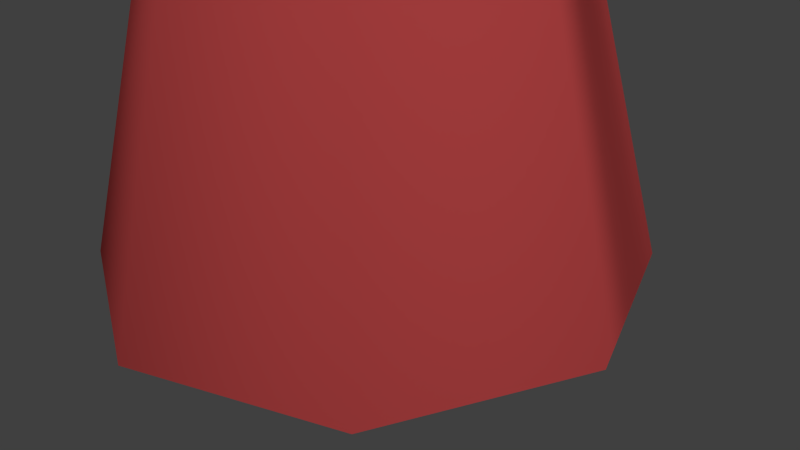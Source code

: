 # Source: onion.blend  (saved by Blender 2.74.0; exported with 4.5.12 LTS)
import bpy
from mathutils import Matrix  # noqa: F401  (used for matrix-valued properties, if any)

bpy.ops.wm.read_factory_settings(use_empty=True)
scene = bpy.context.scene
scene.name = 'Scene'

# ---- collections
col_collection_1 = bpy.data.collections.new('Collection 1'); scene.collection.children.link(col_collection_1)

# ---- materials (node trees are filled in below, after node groups)
mat_redonion = bpy.data.materials.new('redonion')
mat_redonion.alpha_threshold = 0.0
mat_redonion.use_transparent_shadow = False
mat_redonion.roughness = 0.5
mat_redonion.specular_intensity = 1.0
mat_flower = bpy.data.materials.new('Flower')
mat_flower.alpha_threshold = 0.0
mat_flower.use_transparent_shadow = False
mat_flower.roughness = 0.5
mat_flower.specular_intensity = 0.0
mat_legs = bpy.data.materials.new('legs')
mat_legs.alpha_threshold = 0.0
mat_legs.use_transparent_shadow = False
mat_legs.diffuse_color = (0.4109, 0.2514, 0.1356, 1.0)
mat_legs.roughness = 0.5
mat_solidcolor = bpy.data.materials.new('solidcolor')
mat_solidcolor.alpha_threshold = 0.0
mat_solidcolor.use_transparent_shadow = False
mat_solidcolor.diffuse_color = (0.5395, 0.002732, 0.002732, 1.0)
mat_solidcolor.roughness = 0.5
mat_solidcolor.specular_intensity = 1.0
mat_alpha_16_id_1_beamsides = bpy.data.materials.new('alpha=16,id=1|BeamSides')
mat_alpha_16_id_1_beamsides.alpha_threshold = 0.0
mat_alpha_16_id_1_beamsides.use_transparent_shadow = False
mat_alpha_16_id_1_beamsides.diffuse_color = (1.0, 0.125, 0.125, 1.0)
mat_alpha_16_id_1_beamsides.roughness = 0.5

# ---- material node trees

# ---- world
world_world = bpy.data.worlds.new('World'); scene.world = world_world
world_world.color = (0.05088, 0.05088, 0.05088)
world_world.use_sun_shadow = False
world_world.sun_shadow_jitter_overblur = 0.0
world_world.cycles.sampling_method = 'MANUAL'
world_world.cycles.sample_map_resolution = 256

# ---- cameras
cam_camera = bpy.data.cameras.new('Camera')
cam_camera.clip_end = 100.0
cam_camera.lens = 35.0
cam_camera.sensor_width = 32.0
cam_camera.sensor_height = 18.0
cam_camera.ortho_scale = 7.314
cam_camera.dof.focus_distance = 0.0
cam_camera.dof.aperture_fstop = 128.0

# ---- lights
light_lamp = bpy.data.lights.new('Lamp', 'SUN')
light_lamp.transmission_factor = 0.0
light_lamp.cutoff_distance = 30.0
light_lamp.angle = 0.1993
light_lamp.energy = 1.0
light_lamp.shadow_buffer_clip_start = 1.001
light_lamp.shadow_soft_size = 0.1
light_lamp.shadow_cascade_max_distance = 1000.0
light_lamp.cycles.use_multiple_importance_sampling = False

# ---- meshes
me_cylinder_005 = bpy.data.meshes.new('Cylinder.005')
me_cylinder_005.from_pydata([(2.902, 1.676, 10.13), (2.902, -1.676, 10.13), (2.765e-08, 4.342e-08, 14.44), (-3.786e-07, -3.351, 10.13), (-2.902, -1.676, 10.13), (-2.902, 1.676, 10.13), (-2.017e-07, 3.351, 10.13), (3.679, 2.124, 11.86), (3.679, -2.124, 11.86), (-1.857e-07, -4.249, 11.86), (-3.679, -2.124, 11.86), (-3.679, 2.124, 11.86), (-2.785e-07, 4.249, 11.86), (2.683, 1.549, 13.28), (2.683, -1.549, 13.28), (-2.515e-07, -3.098, 13.28), (-2.683, -1.549, 13.28), (-2.683, 1.549, 13.28), (-2.128e-07, 3.098, 13.28), (-4.033, 4.033, 14.56), (-4.033, -4.033, 14.56), (4.033, 4.033, 14.56), (4.033, -4.033, 14.56), (-7.049, -12.21, 0.2006), (-1.982, -3.433, 11.27), (-7.1, -11.8, -0.04718), (-2.047, -2.901, 10.96), (-6.666, -12.05, -0.04718), (-1.489, -3.223, 10.96), (-7.049, 12.21, 0.2006), (-1.982, 3.433, 11.27), (-6.666, 12.05, -0.04718), (-1.489, 3.223, 10.96), (-7.1, 11.8, -0.04718), (-2.047, 2.901, 10.96), (14.1, -5.189e-07, 0.2006), (3.964, -4.8e-08, 11.27), (13.77, -0.2502, -0.04718), (3.536, -0.3217, 10.96), (13.77, 0.2502, -0.04718), (3.536, 0.3217, 10.96), (-2.256, -2.2, 10.31), (0.2106, 0.5032, 11.56), (-0.8971, -2.985, 10.31), (-3.752, -3.676, 11.39), (0.03916, 0.2063, 12.98), (-1.428, -5.018, 11.39), (3.033, -0.8539, 10.31), (-0.5411, -0.06924, 11.56), (3.033, 0.7154, 10.31), (5.06, -1.411, 11.39), (-0.1982, -0.06924, 12.98), (5.06, 1.273, 11.39), (-0.7772, 3.054, 10.31), (0.3305, -0.434, 11.56), (-2.136, 2.269, 10.31), (-1.308, 5.088, 11.39), (0.1591, -0.1371, 12.98), (-3.632, 3.745, 11.39), (-4.033, 4.033, 14.56), (-4.033, -4.033, 14.56), (4.033, 4.033, 14.56), (4.033, -4.033, 14.56), (5.167e-08, 3.55, 0.02982), (5.167e-08, -1.993e-09, 13.01), (2.51, 2.51, 0.02982), (3.55, -1.572e-07, 0.02982), (2.51, -2.51, 0.02982), (-2.587e-07, -3.55, 0.02982), (-2.51, -2.51, 0.02982), (-3.55, 4.034e-08, 0.02982), (-2.51, 2.51, 0.02982)], [], [(0, 7, 8, 1), (1, 8, 9, 3), (3, 9, 10, 4), (4, 10, 11, 5), (6, 12, 7, 0), (5, 11, 12, 6), (7, 13, 14, 8), (8, 14, 15, 9), (9, 15, 16, 10), (10, 16, 17, 11), (12, 18, 13, 7), (11, 17, 18, 12), (13, 2, 14), (14, 2, 15), (15, 2, 16), (16, 2, 17), (18, 2, 13), (17, 2, 18), (5, 6, 0, 4), (0, 1, 3, 4), (19, 20, 22, 21), (23, 24, 26, 25), (27, 28, 24, 23), (25, 26, 28, 27), (23, 25, 27), (29, 30, 32, 31), (33, 34, 30, 29), (31, 32, 34, 33), (29, 31, 33), (35, 36, 38, 37), (39, 40, 36, 35), (37, 38, 40, 39), (35, 37, 39), (46, 45, 44), (46, 44, 41, 43), (45, 46, 43, 42), (44, 45, 42, 41), (52, 51, 50), (52, 50, 47, 49), (51, 52, 49, 48), (50, 51, 48, 47), (58, 57, 56), (58, 56, 53, 55), (57, 58, 55, 54), (56, 57, 54, 53), (59, 61, 62, 60), (70, 64, 71), (63, 64, 65), (69, 64, 70), (68, 64, 69), (67, 64, 68), (66, 64, 67), (71, 64, 63), (65, 64, 66)])
me_cylinder_005.polygons.foreach_set('use_smooth', [True] * 54)
me_cylinder_005.polygons.foreach_set('material_index', [0, 0, 0, 0, 0, 0, 0, 0, 0, 0, 0, 0, 0, 0, 0, 0, 0, 0, 0, 0, 1, 2, 2, 2, 2, 2, 2, 2, 2, 2, 2, 2, 2, 3, 3, 3, 3, 3, 3, 3, 3, 3, 3, 3, 3, 1, 4, 4, 4, 4, 4, 4, 4, 4])
_uv = me_cylinder_005.uv_layers.new(name='UVMap')
_uv.uv.foreach_set('vector', [5.501, 0.2387, 5.501, 0.5117, 3.507, 0.5117, 3.507, 0.2387, 3.507, 0.2387, 3.507, 0.5117, 1.514, 0.5117, 1.514, 0.2387, 1.514, 0.2387, 1.514, 0.5117, -0.4787, 0.5117, -0.4787, 0.2387, -0.4787, 0.2387, -0.4787, 0.5117, -2.472, 0.5117, -2.472, 0.2387, -4.465, 0.2387, -4.465, 0.5117, -6.458, 0.5117, -6.458, 0.2387, -2.472, 0.2387, -2.472, 0.5117, -4.465, 0.5117, -4.465, 0.2387, 5.501, 0.5117, 5.501, 0.736, 3.507, 0.736, 3.507, 0.5117, 3.507, 0.5117, 3.507, 0.736, 1.514, 0.736, 1.514, 0.5117, 1.514, 0.5117, 1.514, 0.736, -0.4787, 0.736, -0.4787, 0.5117, -0.4787, 0.5117, -0.4787, 0.736, -2.472, 0.736, -2.472, 0.5117, -4.465, 0.5117, -4.465, 0.736, -6.458, 0.736, -6.458, 0.5117, -2.472, 0.5117, -2.472, 0.736, -4.465, 0.736, -4.465, 0.5117, 5.501, 0.736, 3.026, 0.827, 3.507, 0.736, 3.507, 0.736, 3.026, 0.827, 1.514, 0.736, 1.514, 0.736, 3.026, 0.827, -0.4787, 0.736, -0.4787, 0.736, 3.026, 0.827, -2.472, 0.736, 7.494, 0.736, 3.026, 0.827, 5.501, 0.736, -2.472, 0.736, 3.026, 0.827, 7.494, 0.736, -2.472, 0.2387, -4.465, 0.2387, -6.458, 0.2387, -0.4787, 0.2387, 5.501, 0.2387, 3.507, 0.2387, 1.514, 0.2387, -0.4787, 0.2387, 0.0, 0.0, 1.0, 0.0, 1.0, 1.0, 0.0, 1.0, 0.0, 0.0, 0.0, 0.0, 0.0, 0.0, 0.0, 0.0, 0.0, 0.0, 0.0, 0.0, 0.0, 0.0, 0.0, 0.0, 0.0, 0.0, 0.0, 0.0, 0.0, 0.0, 0.0, 0.0, 0.0, 0.0, 0.0, 0.0, 0.0, 0.0, 0.0, 0.0, 0.0, 0.0, 0.0, 0.0, 0.0, 0.0, 0.0, 0.0, 0.0, 0.0, 0.0, 0.0, 0.0, 0.0, 0.0, 0.0, 0.0, 0.0, 0.0, 0.0, 0.0, 0.0, 0.0, 0.0, 0.0, 0.0, 0.0, 0.0, 0.0, 0.0, 0.0, 0.0, 0.0, 0.0, 0.0, 0.0, 0.0, 0.0, 0.0, 0.0, 0.0, 0.0, 0.0, 0.0, 0.0, 0.0, 0.0, 0.0, 0.0, 0.0, 0.0, 0.0, 0.0, 0.0, 0.0, 0.0, 0.0, 0.0, 0.0, 0.0, 0.0, 0.0, 0.0, 0.0, 0.0, 0.0, 0.0, 0.0, 0.0, 0.0, 0.0, 0.0, 0.0, 0.0, 0.0, 0.0, 0.0, 0.0, 0.0, 0.0, 0.0, 0.0, 0.0, 0.0, 0.0, 0.0, 0.0, 0.0, 0.0, 0.0, 0.0, 0.0, 0.0, 0.0, 0.0, 0.0, 0.0, 0.0, 0.0, 0.0, 0.0, 0.0, 0.0, 0.0, 0.0, 0.0, 0.0, 0.0, 0.0, 0.0, 0.0, 0.0, 0.0, 0.0, 0.0, 0.0, 0.0, 0.0, 0.0, 0.0, 0.0, 0.0, 0.0, 0.0, 0.0, 0.0, 0.0, 0.0, 0.0, 0.0, 0.0, 0.0, 0.0, 0.0, 0.0, 0.0, 0.0, 0.0, 0.0, 0.0, 0.0, 0.0, 0.0, 0.0, 0.0, 0.0, 0.0, 0.0, 0.0, 0.0, 0.0, 1.0, 1.0, 1.0, 1.0, 0.0, 0.0, 0.0, 0.0, 0.0, 0.0, 0.0, 0.0, 0.0, 0.0, 0.0, 0.0, 0.0, 0.0, 0.0, 0.0, 0.0, 0.0, 0.0, 0.0, 0.0, 0.0, 0.0, 0.0, 0.0, 0.0, 0.0, 0.0, 0.0, 0.0, 0.0, 0.0, 0.0, 0.0, 0.0, 0.0, 0.0, 0.0, 0.0, 0.0, 0.0, 0.0, 0.0, 0.0, 0.0, 0.0, 0.0, 0.0, 0.0])
me_cylinder_005.materials.append(mat_redonion)
me_cylinder_005.materials.append(mat_flower)
me_cylinder_005.materials.append(mat_legs)
me_cylinder_005.materials.append(mat_solidcolor)
me_cylinder_005.materials.append(mat_alpha_16_id_1_beamsides)
me_cylinder_005.use_remesh_preserve_volume = False
me_cylinder_005.use_remesh_preserve_attributes = False
me_cylinder_005.use_mirror_vertex_groups = False
me_cylinder_005.update()

# ---- objects
ob_onion = bpy.data.objects.new('Onion', me_cylinder_005)
ob_lamp = bpy.data.objects.new('Lamp', light_lamp)
ob_camera = bpy.data.objects.new('Camera', cam_camera)

# ---- transforms, parenting, visibility, modifiers, constraints
ob_onion.location = (0.0, 0.0, 0.0)
ob_onion.lineart.crease_threshold = 0.0
ob_lamp.location = (16.87, 13.66, 24.93)
ob_lamp.rotation_euler = (0.2008, -0.4858, 2.375)
ob_lamp.lock_rotations_4d = False
ob_lamp.empty_display_type = 'ARROWS'
ob_lamp.color = (0.0, 0.0, 0.0, 0.0)
ob_lamp.lineart.crease_threshold = 0.0
ob_camera.location = (7.481, -6.508, 5.344)
ob_camera.rotation_euler = (1.109, 0.01082, 0.8149)
ob_camera.lock_rotations_4d = False
ob_camera.empty_display_type = 'ARROWS'
ob_camera.color = (0.0, 0.0, 0.0, 0.0)
ob_camera.display_type = 'WIRE'
ob_camera.lineart.crease_threshold = 0.0

# ---- collection membership
col_collection_1.objects.link(ob_onion)
col_collection_1.objects.link(ob_lamp)
col_collection_1.objects.link(ob_camera)

# ---- scene / render settings (as saved in the file)
scene.camera = ob_camera
scene.frame_start = 1; scene.frame_end = 250; scene.frame_set(116)
scene.render.engine = 'BLENDER_EEVEE_NEXT'
scene.render.resolution_percentage = 50
scene.render.dither_intensity = 0.0
scene.cycles.use_denoising = False
scene.cycles.samples = 10
scene.cycles.sampling_pattern = 'TABULATED_SOBOL'
scene.cycles.light_sampling_threshold = 0.0
scene.cycles.use_adaptive_sampling = False
scene.cycles.use_light_tree = False
scene.cycles.blur_glossy = 0.0
scene.cycles.pixel_filter_type = 'GAUSSIAN'
scene.cycles.sample_clamp_indirect = 0.0
scene.view_settings.view_transform = 'Standard'
bpy.context.view_layer.update()
